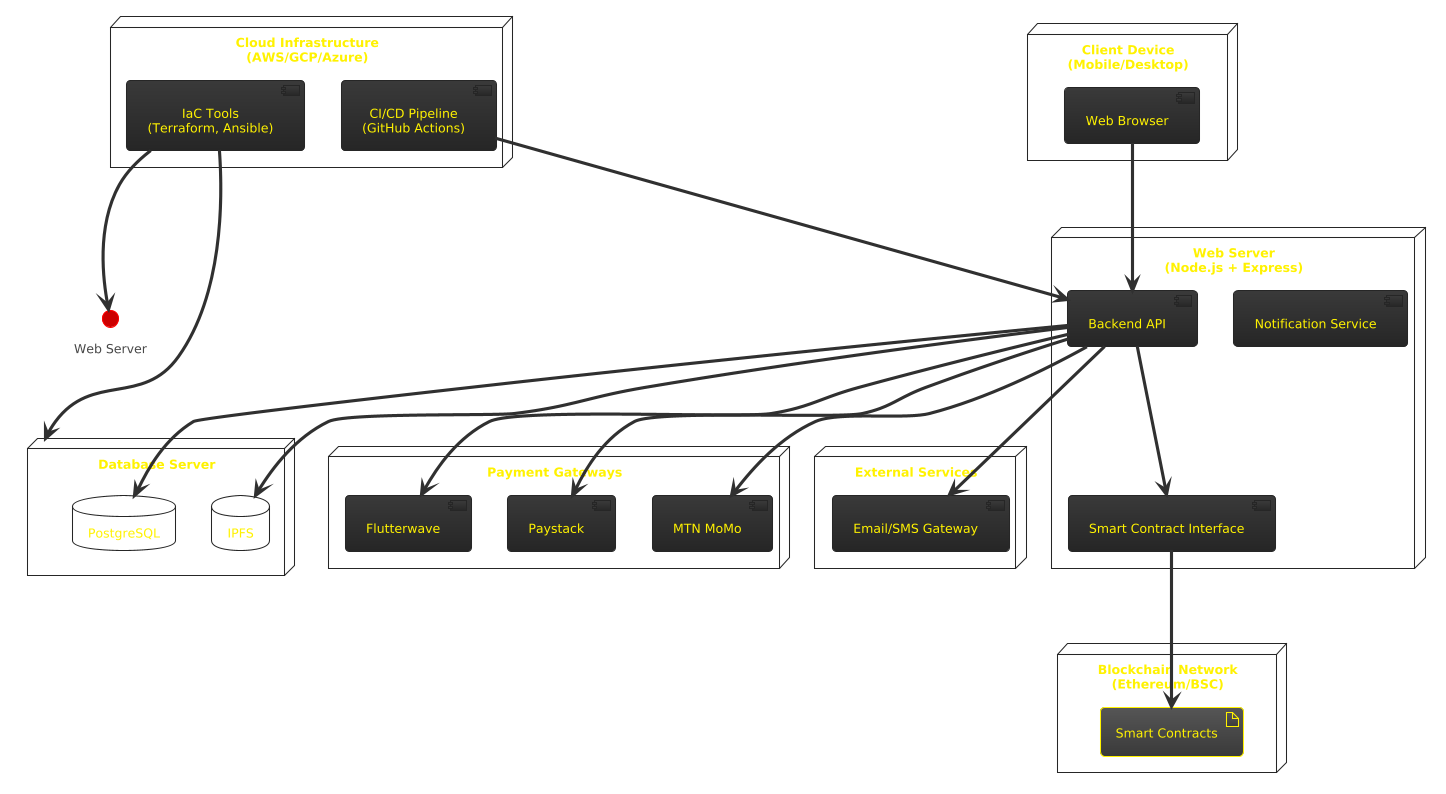

The diagram above was rendered by PlantUML. Its source (embedded in the PNG):
@startuml
!theme black-knight
' Define nodes (servers/devices)
node "Client Device\n(Mobile/Desktop)" {
  component "Web Browser" as Browser
}

node "Web Server\n(Node.js + Express)" {
  component "Backend API"
  component "Smart Contract Interface"
  component "Notification Service"
}

node "Database Server" {
  database "PostgreSQL"
  database "IPFS"
}

node "Blockchain Network\n(Ethereum/BSC)" {
  artifact "Smart Contracts"
}

node "Payment Gateways" {
  component "Flutterwave"
  component "Paystack"
  component "MTN MoMo"
}

node "Cloud Infrastructure\n(AWS/GCP/Azure)" {
  component "CI/CD Pipeline\n(GitHub Actions)"
  component "IaC Tools\n(Terraform, Ansible)"
}

node "External Services" {
  component "Email/SMS Gateway"
}

' Relationships
Browser --> "Backend API" : HTTP/HTTPS
"Backend API" --> "PostgreSQL" : SQL
"Backend API" --> "IPFS" : Store documents
"Backend API" --> "Smart Contract Interface" : JSON-RPC/Web3
"Smart Contract Interface" --> "Smart Contracts" : Deploy/Invoke
"Backend API" --> "Flutterwave"
"Backend API" --> "Paystack"
"Backend API" --> "MTN MoMo"
"Backend API" --> "Email/SMS Gateway"
"CI/CD Pipeline\n(GitHub Actions)" --> "Backend API" : Deploy
"IaC Tools\n(Terraform, Ansible)" --> "Web Server" : Provision
"IaC Tools\n(Terraform, Ansible)" --> "Database Server"
@enduml